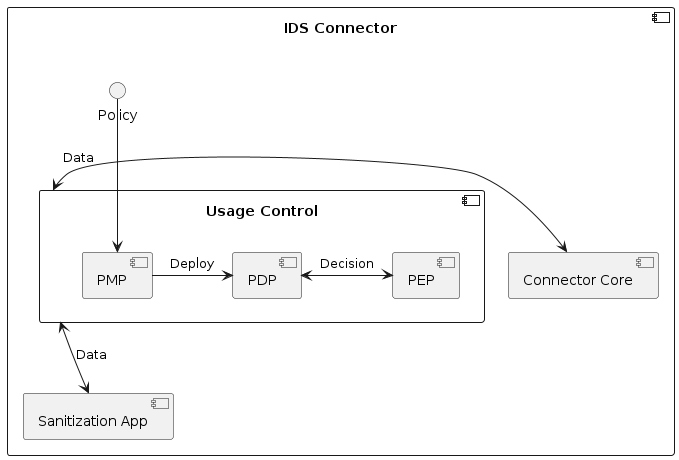

The diagram above was rendered by PlantUML. Its source (embedded in the PNG):
@startuml connector
' skinparam componentStyle rectangle

component "IDS Connector" as C {
    [Connector Core] as Core
    component "Usage Control" as UC {
        [PMP]
        [PDP]
        [PEP]
        PMP -> PDP: Deploy
        PDP <-> PEP: Decision
    }
    () "Policy" as PMP_INT
    [Sanitization App] as SAP


    UC <--> SAP: Data
    PMP_INT --> PMP
    Core <-> UC: Data
}

@enduml